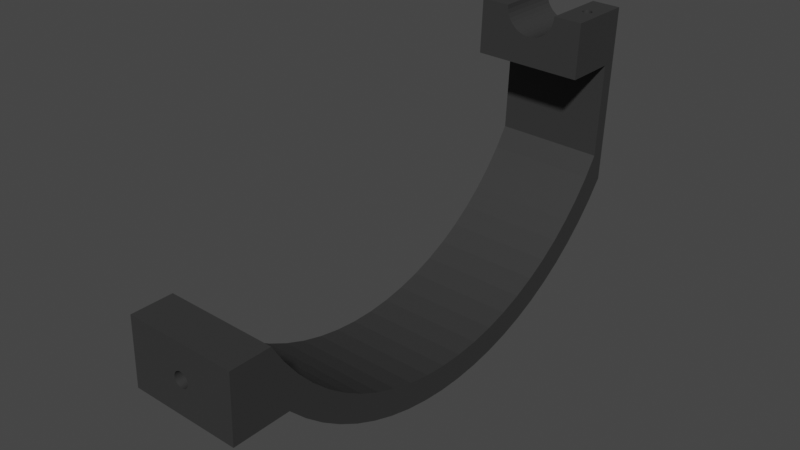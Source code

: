 # Source: arc_de_cercle.blend  (saved by Blender 3.1.7; exported with 4.5.12 LTS)
import bpy
from mathutils import Matrix  # noqa: F401  (used for matrix-valued properties, if any)

bpy.ops.wm.read_factory_settings(use_empty=True)
scene = bpy.context.scene
scene.name = 'Scene'

# ---- collections
col_collection = bpy.data.collections.new('Collection'); scene.collection.children.link(col_collection)

# ---- materials (node trees are filled in below, after node groups)
mat_material_001 = bpy.data.materials.new('Material.001')
mat_material_001.use_transparent_shadow = False

# ---- material node trees
mat_material_001.use_nodes = True; mat_material_001.node_tree.nodes.clear()
_N = mat_material_001.node_tree.nodes; _L = mat_material_001.node_tree.links
n0 = _N.new('ShaderNodeBsdfPrincipled'); n0.name = 'Principled BSDF'; n0.location = (10, 300)
n0.distribution = 'GGX'
n0.subsurface_method = 'RANDOM_WALK_SKIN'
n0.inputs[0].default_value = (0.03522, 0.03522, 0.03522, 1.0)
n0.inputs[3].default_value = 1.45
n0.inputs[27].default_value = (0.0, 0.0, 0.0, 1.0)
n0.inputs[28].default_value = 1.0
n1 = _N.new('ShaderNodeOutputMaterial'); n1.name = 'Material Output'; n1.location = (300, 300)
_L.new(n0.outputs[0], n1.inputs[0])
n1.is_active_output = True

# ---- world
world_world = bpy.data.worlds.new('World'); scene.world = world_world
world_world.use_nodes = True; world_world.node_tree.nodes.clear()
_N = world_world.node_tree.nodes; _L = world_world.node_tree.links
n0 = _N.new('ShaderNodeOutputWorld'); n0.name = 'World Output'; n0.location = (300, 300)
n1 = _N.new('ShaderNodeBackground'); n1.name = 'Background'; n1.location = (10, 300)
n1.inputs[0].default_value = (0.05088, 0.05088, 0.05088, 1.0)
_L.new(n1.outputs[0], n0.inputs[0])
n0.is_active_output = True
world_world.color = (0.05088, 0.05088, 0.05088)
world_world.use_sun_shadow = False
world_world.sun_shadow_jitter_overblur = 0.0

# ---- meshes
me_assem1___arrc_de_cercle_1 = bpy.data.meshes.new('Assem1 - arrc_de_cercle-1')
me_assem1___arrc_de_cercle_1.from_pydata([(17.55, 71.37, 46.5), (17.32, 71.18, 46.51), (21.59, 60.13, 46.36), (17.06, 71.04, 46.52), (14.72, 73.29, 46.6), (14.85, 73.55, 46.59), (11.1, 85.13, 46.72), (16.78, 70.94, 46.53), (16.49, 70.89, 46.54), (11.1, 60.13, 46.72), (16.2, 70.89, 46.55), (15.9, 70.94, 46.56), (15.49, 74.16, 46.57), (15.76, 74.28, 46.56), (16.05, 74.36, 46.55), (21.59, 85.13, 46.36), (16.34, 74.38, 46.54), (16.64, 74.36, 46.53), (16.93, 74.28, 46.52), (17.2, 74.16, 46.51), (17.44, 73.99, 46.5), (15.03, 73.79, 46.59), (15.25, 73.99, 46.58), (15.62, 71.04, 46.57), (15.36, 71.18, 46.58), (15.13, 71.37, 46.58), (17.66, 73.79, 46.5), (17.83, 73.55, 46.49), (17.97, 73.29, 46.49), (18.02, 72.12, 46.49), (17.91, 71.85, 46.49), (17.75, 71.59, 46.49), (14.94, 71.59, 46.59), (14.78, 71.85, 46.6), (14.67, 72.12, 46.6), (14.61, 72.41, 46.6), (14.6, 72.71, 46.6), (14.63, 73.0, 46.6), (18.05, 73.0, 46.48), (18.09, 72.71, 46.48), (18.08, 72.41, 46.48), (0.8612, -80.33, -15.14), (0.4079, -80.4, -15.03), (19.71, -84.87, -8.605), (-0.05028, -80.44, -14.95), (-20.27, -84.87, -7.237), (-0.5183, -80.46, -14.92), (-0.9887, -80.44, -14.92), (-2.36, -80.24, -15.17), (-20.52, -80.22, -14.57), (-1.91, -80.33, -15.05), (-1.45, -80.4, -14.96), (4.073, -78.58, -17.69), (3.544, -79.13, -16.92), (19.46, -80.22, -15.94), (4.464, -77.95, -18.54), (4.494, -75.02, -22.2), (4.722, -75.77, -21.3), (19.22, -74.92, -22.82), (4.793, -76.53, -20.37), (4.707, -77.26, -19.44), (2.893, -79.6, -16.25), (2.532, -79.79, -15.97), (2.139, -79.97, -15.71), (1.765, -80.1, -15.5), (1.372, -80.22, -15.32), (1.303, -80.24, -15.29), (-5.238, -73.58, -23.53), (-4.646, -72.96, -24.25), (-20.97, -69.01, -27.82), (-3.94, -72.43, -24.86), (-2.721, -71.85, -25.53), (-2.274, -71.72, -25.69), (-1.824, -71.63, -25.8), (-1.36, -71.57, -25.87), (-3.555, -72.2, -25.12), (-3.142, -72.01, -25.34), (-0.892, -71.55, -25.91), (-0.4277, -71.57, -25.91), (19.0, -69.01, -29.19), (0.03743, -71.63, -25.86), (0.4966, -71.72, -25.78), (0.9523, -71.85, -25.66), (1.386, -72.01, -25.5), (1.816, -72.21, -25.3), (2.216, -72.43, -25.07), (2.961, -72.96, -24.51), (3.601, -73.58, -23.83), (4.117, -74.28, -23.06), (4.454, -74.92, -22.31), (-2.838, -80.1, -15.34), (-3.223, -79.97, -15.52), (-3.631, -79.79, -15.76), (-4.013, -79.6, -16.02), (-4.708, -79.13, -16.64), (-5.288, -78.58, -17.37), (-5.737, -77.95, -18.19), (-6.04, -77.26, -19.07), (-20.75, -74.92, -21.45), (-6.19, -76.53, -19.99), (-6.183, -75.77, -20.93), (-6.017, -75.02, -21.84), (-5.699, -74.28, -22.72), (-21.17, -62.55, -33.62), (18.81, -62.55, -34.99), (-21.35, -55.59, -38.81), (18.63, -55.59, -40.18), (-21.5, -48.17, -43.34), (18.47, -48.17, -44.71), (-21.63, -40.38, -47.17), (18.34, -40.38, -48.54), (-21.74, -32.27, -50.28), (18.24, -32.27, -51.65), (-21.82, -23.9, -52.63), (18.16, -23.9, -54.0), (-21.88, -15.36, -54.21), (18.1, -15.36, -55.58), (-21.9, -6.711, -55.01), (18.07, -6.711, -56.37), (-21.9, 1.977, -55.01), (18.07, 1.977, -56.37), (-21.88, 10.63, -54.21), (18.1, 10.63, -55.58), (-21.82, 19.17, -52.63), (18.16, 19.17, -54.0), (-21.74, 27.53, -50.28), (18.24, 27.53, -51.65), (-21.63, 35.64, -47.17), (18.34, 35.64, -48.54), (-21.5, 43.44, -43.34), (18.47, 43.44, -44.71), (-21.35, 50.85, -38.81), (18.63, 50.85, -40.18), (-21.17, 57.82, -33.62), (18.81, 57.82, -34.99), (-20.97, 64.28, -27.82), (19.0, 64.28, -29.19), (-20.75, 70.19, -21.45), (19.22, 70.19, -22.82), (-20.52, 75.48, -14.57), (19.46, 75.48, -15.94), (-20.27, 80.13, -7.237), (19.71, 80.13, -8.605), (-19.07, 80.13, 27.74), (20.91, 80.13, 26.37), (-15.57, 72.71, 27.62), (-15.57, 72.63, 27.62), (-15.5, 72.12, 27.62), (-15.38, 71.85, 27.62), (-19.07, 60.13, 27.74), (-15.23, 71.59, 27.61), (-13.97, 70.89, 27.57), (-14.26, 70.94, 27.58), (-14.54, 71.04, 27.59), (-15.56, 72.41, 27.62), (-15.03, 71.37, 27.6), (-14.8, 71.18, 27.6), (-14.68, 74.16, 27.59), (-14.92, 73.99, 27.6), (-15.14, 73.79, 27.61), (-15.31, 73.55, 27.61), (14.68, 71.18, 26.59), (14.94, 71.04, 26.58), (20.91, 60.13, 26.37), (-12.97, 74.16, 27.53), (-15.45, 73.29, 27.62), (-15.53, 73.0, 27.62), (-12.26, 71.85, 27.51), (14.1, 71.85, 26.61), (14.25, 71.59, 26.6), (15.22, 70.94, 26.57), (15.51, 70.89, 26.56), (15.81, 70.89, 26.55), (-13.24, 74.28, 27.54), (-13.53, 74.36, 27.55), (-13.82, 74.38, 27.56), (-14.12, 74.36, 27.57), (-14.41, 74.28, 27.58), (-13.67, 70.89, 27.56), (-13.38, 70.94, 27.55), (-13.1, 71.04, 27.54), (-12.84, 71.18, 27.53), (-12.61, 71.37, 27.52), (-12.42, 71.59, 27.52), (14.45, 71.37, 26.6), (16.1, 70.94, 26.54), (16.38, 71.04, 26.53), (16.64, 71.18, 26.52), (13.91, 72.63, 26.61), (13.92, 72.41, 26.61), (13.99, 72.12, 26.61), (16.76, 73.99, 26.52), (16.51, 74.16, 26.52), (14.81, 74.16, 26.58), (14.56, 73.99, 26.59), (-12.51, 73.79, 27.52), (14.35, 73.79, 26.6), (14.17, 73.55, 26.61), (16.97, 73.79, 26.51), (16.24, 74.28, 26.53), (15.96, 74.36, 26.54), (15.66, 74.38, 26.55), (-12.72, 73.99, 27.53), (15.08, 74.28, 26.57), (15.36, 74.36, 26.56), (14.04, 73.29, 26.61), (13.95, 73.0, 26.61), (-12.33, 73.55, 27.51), (-12.2, 73.29, 27.51), (17.37, 73.0, 26.5), (17.28, 73.29, 26.5), (17.15, 73.55, 26.5), (16.87, 71.37, 26.51), (17.07, 71.59, 26.51), (17.22, 71.85, 26.5), (-12.15, 72.12, 27.51), (-12.09, 72.41, 27.5), (13.91, 72.71, 26.61), (-12.08, 72.71, 27.5), (-12.11, 73.0, 27.5), (17.33, 72.12, 26.5), (17.39, 72.41, 26.49), (17.41, 72.71, 26.49), (-7.816, 60.13, 45.8), (-7.892, 60.13, 47.37), (-18.39, 60.13, 47.73), (7.794, 60.13, 39.84), (6.523, 60.13, 38.92), (-1.043, 60.13, 37.92), (-2.509, 60.13, 38.48), (-3.863, 60.13, 39.28), (-5.067, 60.13, 40.28), (8.895, 60.13, 40.96), (10.91, 60.13, 45.16), (10.48, 60.13, 43.66), (9.798, 60.13, 42.24), (2.063, 60.13, 37.56), (0.4946, 60.13, 37.61), (5.119, 60.13, 38.22), (3.618, 60.13, 37.76), (-6.09, 60.13, 41.47), (-6.902, 60.13, 42.81), (-7.483, 60.13, 44.27), (-14.24, 73.99, 47.59), (-13.99, 74.16, 47.58), (-18.39, 85.13, 47.73), (-12.84, 74.36, 47.54), (-12.56, 74.28, 47.53), (-7.892, 85.13, 47.37), (-12.29, 74.16, 47.52), (-12.04, 73.99, 47.51), (-11.47, 72.12, 47.49), (-11.58, 71.85, 47.5), (-11.73, 71.59, 47.5), (-12.42, 71.04, 47.53), (-12.7, 70.94, 47.54), (-12.99, 70.89, 47.55), (-13.29, 70.89, 47.56), (-13.58, 70.94, 47.57), (-13.72, 74.28, 47.57), (-13.43, 74.36, 47.56), (-13.14, 74.38, 47.55), (-11.83, 73.79, 47.51), (-11.65, 73.55, 47.5), (-11.52, 73.29, 47.5), (-11.93, 71.37, 47.51), (-12.16, 71.18, 47.52), (-14.76, 73.29, 47.61), (-14.63, 73.55, 47.6), (-14.45, 73.79, 47.6), (-13.86, 71.04, 47.58), (-14.12, 71.18, 47.59), (-14.35, 71.37, 47.59), (-14.55, 71.59, 47.6), (-14.7, 71.85, 47.61), (-14.81, 72.12, 47.61), (-11.43, 73.0, 47.49), (-11.39, 72.71, 47.49), (-11.4, 72.41, 47.49), (-14.87, 72.41, 47.61), (-14.89, 72.71, 47.61), (-14.85, 73.0, 47.61), (10.91, 85.13, 45.16), (10.48, 85.13, 43.66), (-7.816, 85.13, 45.8), (-2.509, 85.13, 38.48), (-20.64, 85.13, -18.17), (-3.863, 85.13, 39.28), (-5.067, 85.13, 40.28), (-1.043, 85.13, 37.92), (0.4946, 85.13, 37.61), (19.34, 85.13, -19.54), (2.063, 85.13, 37.56), (3.618, 85.13, 37.76), (5.119, 85.13, 38.22), (6.523, 85.13, 38.92), (-7.483, 85.13, 44.27), (-6.902, 85.13, 42.81), (-6.09, 85.13, 41.47), (7.794, 85.13, 39.84), (8.895, 85.13, 40.96), (9.798, 85.13, 42.24), (19.09, 79.85, -26.81), (-20.89, 79.85, -25.44), (18.85, 73.96, -33.6), (-21.12, 73.96, -32.23), (18.64, 67.51, -39.86), (-21.34, 67.51, -38.49), (18.45, 60.54, -45.55), (-21.53, 60.54, -44.18), (18.27, 53.12, -50.62), (-21.71, 53.12, -49.25), (18.12, 45.29, -55.04), (-21.86, 45.29, -53.67), (17.99, 37.11, -58.77), (-21.98, 37.11, -57.4), (17.89, 28.64, -61.79), (-22.09, 28.64, -60.42), (17.81, 19.94, -64.07), (-22.17, 19.94, -62.7), (17.76, 11.08, -65.6), (-22.22, 11.08, -64.23), (17.73, 2.125, -66.37), (-22.24, 2.125, -65.0), (17.73, -6.867, -66.37), (-22.24, -6.867, -65.0), (17.76, -15.83, -65.6), (-22.22, -15.83, -64.23), (17.81, -24.69, -64.07), (-22.17, -24.69, -62.7), (17.89, -33.38, -61.78), (-22.09, -33.38, -60.42), (17.99, -41.85, -58.76), (-21.98, -41.85, -57.4), (18.12, -50.03, -55.03), (-21.86, -50.03, -53.66), (18.27, -57.86, -50.61), (-21.7, -57.86, -49.24), (18.45, -65.29, -45.54), (-21.53, -65.29, -44.17), (18.64, -72.25, -39.85), (-21.34, -72.25, -38.48), (18.85, -78.7, -33.59), (-21.12, -78.7, -32.22), (-21.12, -99.87, -32.22), (18.85, -99.87, -33.59), (-3.373, -99.87, -19.74), (-3.222, -99.87, -19.3), (-20.27, -99.87, -7.237), (-2.997, -99.87, -18.89), (19.71, -99.87, -8.605), (2.043, -99.87, -20.39), (2.008, -99.87, -20.86), (1.894, -99.87, -21.31), (1.705, -99.87, -21.73), (1.447, -99.87, -22.12), (-2.707, -99.87, -18.53), (-2.36, -99.87, -18.22), (-1.965, -99.87, -17.97), (-0.6124, -99.87, -17.67), (-1.078, -99.87, -17.69), (-1.533, -99.87, -17.79), (-0.1493, -99.87, -17.72), (0.2978, -99.87, -17.85), (0.716, -99.87, -18.06), (1.127, -99.87, -22.46), (0.7546, -99.87, -22.74), (0.3399, -99.87, -22.96), (1.093, -99.87, -18.33), (1.419, -99.87, -18.67), (1.683, -99.87, -19.05), (1.879, -99.87, -19.48), (2.0, -99.87, -19.93), (-1.49, -99.87, -23.05), (-1.924, -99.87, -22.88), (-3.445, -99.87, -20.67), (-3.448, -99.87, -20.2), (-0.1049, -99.87, -23.1), (-0.5671, -99.87, -23.16), (-1.033, -99.87, -23.14), (-2.323, -99.87, -22.64), (-2.676, -99.87, -22.33), (-2.972, -99.87, -21.97), (-3.203, -99.87, -21.57), (-3.362, -99.87, -21.13), (-0.6124, -84.87, -17.67), (-1.078, -84.87, -17.69), (-1.533, -84.87, -17.79), (-1.965, -84.87, -17.97), (-2.36, -84.87, -18.22), (-2.707, -84.87, -18.53), (-2.997, -84.87, -18.89), (-3.222, -84.87, -19.3), (-3.373, -84.87, -19.74), (-3.448, -84.87, -20.2), (-3.445, -84.87, -20.67), (-3.362, -84.87, -21.13), (-3.203, -84.87, -21.57), (-2.972, -84.87, -21.97), (-2.676, -84.87, -22.33), (-2.323, -84.87, -22.64), (-1.924, -84.87, -22.88), (-1.49, -84.87, -23.05), (-1.033, -84.87, -23.14), (-0.5671, -84.87, -23.16), (-0.1049, -84.87, -23.1), (0.3399, -84.87, -22.96), (0.7546, -84.87, -22.74), (1.127, -84.87, -22.46), (1.447, -84.87, -22.12), (1.705, -84.87, -21.73), (1.894, -84.87, -21.31), (2.008, -84.87, -20.86), (2.043, -84.87, -20.39), (2.0, -84.87, -19.93), (1.879, -84.87, -19.48), (1.683, -84.87, -19.05), (1.419, -84.87, -18.67), (1.093, -84.87, -18.33), (0.716, -84.87, -18.06), (0.2978, -84.87, -17.85), (-0.1493, -84.87, -17.72), (-1.45, -84.87, -14.96), (-0.5183, -84.87, -14.92), (0.4079, -84.87, -15.03), (1.302, -84.87, -15.29), (2.139, -84.87, -15.71), (2.893, -84.87, -16.25), (3.544, -84.87, -16.92), (4.073, -84.87, -17.69), (4.464, -84.87, -18.54), (4.707, -84.87, -19.44), (4.793, -84.87, -20.37), (4.722, -84.87, -21.3), (4.494, -84.87, -22.2), (4.117, -84.87, -23.06), (3.601, -84.87, -23.83), (2.961, -84.87, -24.51), (2.216, -84.87, -25.07), (1.386, -84.87, -25.5), (0.4966, -84.87, -25.78), (-0.4277, -84.87, -25.91), (-1.36, -84.87, -25.87), (-2.274, -84.87, -25.69), (-3.142, -84.87, -25.34), (-3.94, -84.87, -24.86), (-4.646, -84.87, -24.25), (-5.238, -84.87, -23.53), (-5.699, -84.87, -22.72), (-6.017, -84.87, -21.84), (-6.183, -84.87, -20.93), (-6.19, -84.87, -19.99), (-6.04, -84.87, -19.07), (-5.737, -84.87, -18.19), (-5.288, -84.87, -17.37), (-4.708, -84.87, -16.64), (-4.013, -84.87, -16.02), (-3.223, -84.87, -15.52), (-2.36, -84.87, -15.17)], [], [(0, 1, 2), (2, 1, 3), (4, 5, 6), (3, 7, 2), (2, 7, 8), (2, 8, 9), (9, 8, 10), (9, 10, 11), (12, 13, 6), (6, 13, 14), (6, 14, 15), (15, 14, 16), (15, 16, 17), (17, 18, 15), (15, 18, 19), (15, 19, 20), (5, 21, 6), (6, 21, 22), (6, 22, 12), (11, 23, 9), (9, 23, 24), (9, 24, 25), (20, 26, 15), (15, 26, 27), (15, 27, 28), (29, 30, 2), (2, 30, 31), (2, 31, 0), (25, 32, 9), (9, 32, 33), (9, 33, 34), (34, 35, 9), (9, 35, 36), (9, 36, 6), (6, 36, 37), (6, 37, 4), (28, 38, 15), (15, 38, 39), (15, 39, 2), (2, 39, 40), (2, 40, 29), (41, 42, 43), (43, 42, 44), (43, 44, 45), (45, 44, 46), (45, 46, 47), (48, 49, 50), (50, 49, 45), (50, 45, 51), (51, 45, 47), (52, 53, 54), (52, 54, 55), (56, 57, 58), (58, 57, 59), (58, 59, 54), (54, 59, 60), (54, 60, 55), (53, 61, 54), (54, 61, 62), (54, 62, 63), (63, 64, 54), (54, 64, 65), (54, 65, 43), (43, 65, 66), (43, 66, 41), (67, 68, 69), (69, 68, 70), (71, 72, 69), (69, 72, 73), (69, 73, 74), (70, 75, 69), (69, 75, 76), (69, 76, 71), (77, 78, 79), (79, 78, 80), (80, 81, 79), (79, 81, 82), (79, 82, 83), (83, 84, 79), (79, 84, 85), (79, 85, 86), (86, 87, 79), (79, 87, 88), (79, 88, 58), (58, 88, 89), (58, 89, 56), (48, 90, 49), (49, 90, 91), (49, 91, 92), (92, 93, 49), (49, 93, 94), (49, 94, 95), (95, 96, 49), (49, 96, 97), (49, 97, 98), (98, 97, 99), (99, 100, 98), (98, 100, 101), (98, 101, 69), (69, 101, 102), (69, 102, 67), (74, 77, 69), (69, 77, 79), (69, 79, 103), (103, 79, 104), (103, 104, 105), (105, 104, 106), (105, 106, 107), (107, 106, 108), (107, 108, 109), (109, 108, 110), (109, 110, 111), (111, 110, 112), (111, 112, 113), (113, 112, 114), (113, 114, 115), (115, 114, 116), (115, 116, 117), (117, 116, 118), (117, 118, 119), (119, 118, 120), (119, 120, 121), (121, 120, 122), (121, 122, 123), (123, 122, 124), (123, 124, 125), (125, 124, 126), (125, 126, 127), (127, 126, 128), (127, 128, 129), (129, 128, 130), (129, 130, 131), (131, 130, 132), (131, 132, 133), (133, 132, 134), (133, 134, 135), (135, 134, 136), (135, 136, 137), (137, 136, 138), (137, 138, 139), (139, 138, 140), (139, 140, 141), (141, 140, 142), (143, 141, 144), (144, 141, 142), (145, 146, 143), (147, 148, 149), (149, 148, 150), (151, 149, 152), (152, 149, 153), (143, 146, 149), (149, 146, 154), (149, 154, 147), (150, 155, 149), (149, 155, 156), (149, 156, 153), (157, 158, 143), (143, 158, 159), (143, 159, 160), (161, 162, 163), (143, 144, 164), (160, 165, 143), (143, 165, 166), (143, 166, 145), (167, 168, 169), (162, 170, 163), (163, 170, 171), (163, 171, 172), (164, 173, 143), (143, 173, 174), (143, 174, 175), (175, 176, 143), (143, 176, 177), (143, 177, 157), (151, 178, 149), (149, 178, 179), (149, 179, 163), (163, 179, 180), (163, 180, 161), (161, 180, 181), (161, 181, 182), (182, 183, 161), (161, 183, 167), (161, 167, 184), (184, 167, 169), (172, 185, 163), (163, 185, 186), (163, 186, 187), (188, 189, 167), (167, 189, 190), (167, 190, 168), (191, 192, 144), (193, 194, 195), (195, 194, 196), (195, 196, 197), (191, 144, 198), (192, 199, 144), (144, 199, 200), (144, 200, 201), (195, 202, 193), (193, 202, 164), (193, 164, 203), (203, 164, 144), (203, 144, 204), (204, 144, 201), (197, 205, 195), (195, 205, 206), (195, 206, 207), (207, 206, 208), (209, 210, 144), (144, 210, 211), (144, 211, 198), (187, 212, 163), (163, 212, 213), (163, 213, 214), (167, 215, 188), (188, 215, 216), (188, 216, 217), (217, 216, 218), (217, 218, 206), (206, 218, 219), (206, 219, 208), (214, 220, 163), (163, 220, 221), (163, 221, 144), (144, 221, 222), (144, 222, 209), (223, 224, 225), (226, 227, 163), (228, 229, 149), (149, 229, 230), (149, 230, 231), (226, 163, 232), (9, 233, 2), (2, 233, 234), (2, 234, 163), (163, 234, 235), (163, 235, 232), (163, 236, 149), (149, 236, 237), (149, 237, 228), (227, 238, 163), (163, 238, 239), (163, 239, 236), (231, 240, 149), (149, 240, 241), (149, 241, 225), (225, 241, 242), (225, 242, 223), (243, 244, 245), (246, 247, 248), (248, 247, 249), (248, 249, 250), (251, 252, 224), (224, 252, 253), (254, 255, 224), (224, 255, 256), (224, 256, 225), (225, 256, 257), (225, 257, 258), (244, 259, 245), (245, 259, 260), (245, 260, 248), (248, 260, 261), (248, 261, 246), (250, 262, 248), (248, 262, 263), (248, 263, 264), (253, 265, 224), (224, 265, 266), (224, 266, 254), (267, 268, 245), (245, 268, 269), (245, 269, 243), (258, 270, 225), (225, 270, 271), (225, 271, 272), (272, 273, 225), (225, 273, 274), (225, 274, 275), (264, 276, 248), (248, 276, 277), (248, 277, 224), (224, 277, 278), (224, 278, 251), (275, 279, 225), (225, 279, 280), (225, 280, 245), (245, 280, 281), (245, 281, 267), (282, 6, 15), (282, 15, 283), (245, 248, 284), (285, 286, 287), (287, 286, 288), (285, 289, 286), (286, 289, 290), (286, 290, 291), (291, 290, 292), (292, 293, 291), (291, 293, 294), (291, 294, 295), (284, 296, 245), (245, 296, 297), (245, 297, 286), (286, 297, 298), (286, 298, 288), (295, 299, 291), (291, 299, 300), (291, 300, 15), (15, 300, 301), (15, 301, 283), (286, 291, 302), (286, 302, 303), (303, 302, 304), (303, 304, 305), (305, 304, 306), (305, 306, 307), (307, 306, 308), (307, 308, 309), (309, 308, 310), (309, 310, 311), (311, 310, 312), (311, 312, 313), (313, 312, 314), (313, 314, 315), (315, 314, 316), (315, 316, 317), (317, 316, 318), (317, 318, 319), (319, 318, 320), (319, 320, 321), (321, 320, 322), (321, 322, 323), (323, 322, 324), (323, 324, 325), (325, 324, 326), (325, 326, 327), (327, 326, 328), (327, 328, 329), (329, 328, 330), (329, 330, 331), (331, 330, 332), (331, 332, 333), (333, 332, 334), (333, 334, 335), (335, 334, 336), (335, 336, 337), (337, 336, 338), (337, 338, 339), (339, 338, 340), (339, 340, 341), (341, 340, 342), (341, 342, 343), (344, 343, 345), (345, 343, 342), (346, 347, 348), (348, 347, 349), (350, 351, 345), (345, 351, 352), (352, 353, 345), (345, 353, 354), (345, 354, 355), (349, 356, 348), (348, 356, 357), (348, 357, 358), (359, 350, 360), (360, 350, 348), (360, 348, 361), (361, 348, 358), (359, 362, 350), (350, 362, 363), (350, 363, 364), (355, 365, 345), (345, 365, 366), (345, 366, 367), (364, 368, 350), (350, 368, 369), (350, 369, 370), (370, 371, 350), (350, 371, 372), (350, 372, 351), (373, 374, 344), (344, 375, 348), (348, 375, 376), (348, 376, 346), (367, 377, 345), (345, 377, 378), (345, 378, 344), (344, 378, 379), (344, 379, 373), (374, 380, 344), (344, 380, 381), (344, 381, 382), (382, 383, 344), (344, 383, 384), (344, 384, 375), (45, 348, 43), (43, 348, 350), (143, 149, 225), (139, 141, 286), (286, 141, 143), (286, 143, 245), (245, 143, 225), (348, 45, 344), (344, 45, 49), (344, 49, 343), (49, 98, 343), (343, 98, 69), (343, 69, 341), (341, 69, 103), (341, 103, 339), (339, 103, 105), (139, 286, 137), (137, 286, 303), (137, 303, 135), (135, 303, 305), (135, 305, 133), (305, 307, 133), (133, 307, 309), (133, 309, 131), (131, 309, 311), (131, 311, 129), (129, 311, 313), (129, 313, 127), (127, 313, 315), (127, 315, 125), (125, 315, 317), (125, 317, 123), (123, 317, 319), (123, 319, 121), (121, 319, 321), (121, 321, 119), (119, 321, 323), (119, 323, 117), (117, 323, 325), (117, 325, 115), (115, 325, 327), (115, 327, 113), (113, 327, 329), (113, 329, 111), (111, 329, 331), (111, 331, 109), (109, 331, 333), (109, 333, 107), (107, 333, 335), (107, 335, 105), (105, 335, 337), (105, 337, 339), (2, 163, 15), (15, 163, 144), (15, 144, 291), (43, 350, 54), (54, 350, 345), (54, 345, 58), (58, 345, 342), (58, 342, 79), (79, 342, 104), (144, 142, 291), (291, 142, 140), (291, 140, 302), (302, 140, 138), (302, 138, 304), (304, 138, 136), (304, 136, 306), (306, 136, 134), (306, 134, 308), (308, 134, 132), (342, 340, 104), (104, 340, 338), (104, 338, 106), (106, 338, 336), (106, 336, 108), (108, 336, 334), (108, 334, 110), (110, 334, 332), (110, 332, 112), (112, 332, 330), (112, 330, 114), (114, 330, 328), (114, 328, 116), (116, 328, 326), (116, 326, 118), (118, 326, 324), (118, 324, 120), (120, 324, 322), (120, 322, 122), (122, 322, 320), (122, 320, 124), (124, 320, 318), (124, 318, 126), (126, 318, 316), (126, 316, 128), (128, 316, 314), (128, 314, 130), (130, 314, 312), (130, 312, 132), (132, 312, 310), (132, 310, 308), (9, 6, 233), (233, 6, 282), (233, 282, 234), (234, 282, 283), (234, 283, 235), (235, 283, 301), (235, 301, 232), (232, 301, 300), (232, 300, 226), (226, 300, 299), (226, 299, 227), (227, 299, 295), (227, 295, 238), (238, 295, 294), (238, 294, 239), (239, 294, 293), (239, 293, 236), (236, 293, 292), (236, 292, 237), (237, 292, 290), (237, 290, 228), (228, 290, 289), (228, 289, 229), (229, 289, 285), (229, 285, 230), (230, 285, 287), (230, 287, 231), (231, 287, 288), (231, 288, 240), (240, 288, 298), (240, 298, 241), (241, 298, 297), (241, 297, 242), (242, 297, 296), (242, 296, 223), (223, 296, 284), (223, 284, 224), (224, 284, 248), (385, 359, 386), (386, 359, 360), (386, 360, 387), (387, 360, 361), (387, 361, 388), (388, 361, 358), (388, 358, 389), (389, 358, 357), (389, 357, 390), (390, 357, 356), (390, 356, 391), (391, 356, 349), (391, 349, 392), (392, 349, 347), (392, 347, 393), (393, 347, 346), (393, 346, 394), (394, 346, 376), (394, 376, 395), (395, 376, 375), (395, 375, 396), (396, 375, 384), (396, 384, 397), (397, 384, 383), (397, 383, 398), (398, 383, 382), (398, 382, 399), (399, 382, 381), (399, 381, 400), (400, 381, 380), (400, 380, 401), (401, 380, 374), (401, 374, 402), (402, 374, 373), (402, 373, 403), (403, 373, 379), (403, 379, 404), (404, 379, 378), (404, 378, 405), (405, 378, 377), (405, 377, 406), (406, 377, 367), (406, 367, 407), (407, 367, 366), (407, 366, 408), (408, 366, 365), (408, 365, 409), (409, 365, 355), (409, 355, 410), (410, 355, 354), (410, 354, 411), (411, 354, 353), (411, 353, 412), (412, 353, 352), (412, 352, 413), (413, 352, 351), (413, 351, 414), (414, 351, 372), (414, 372, 415), (415, 372, 371), (415, 371, 416), (416, 371, 370), (416, 370, 417), (417, 370, 369), (417, 369, 418), (418, 369, 368), (418, 368, 419), (419, 368, 364), (419, 364, 420), (420, 364, 363), (420, 363, 421), (421, 363, 362), (421, 362, 385), (385, 362, 359), (386, 422, 385), (385, 422, 423), (385, 423, 421), (421, 423, 424), (421, 424, 420), (420, 424, 425), (420, 425, 419), (419, 425, 426), (419, 426, 418), (418, 426, 427), (418, 427, 417), (417, 427, 428), (417, 428, 416), (416, 428, 429), (416, 429, 415), (415, 429, 430), (415, 430, 414), (414, 430, 431), (414, 431, 413), (413, 431, 432), (413, 432, 412), (412, 432, 433), (412, 433, 411), (411, 433, 434), (411, 434, 410), (410, 434, 435), (410, 435, 409), (409, 435, 436), (409, 436, 408), (408, 436, 437), (408, 437, 407), (407, 437, 438), (407, 438, 406), (406, 438, 439), (406, 439, 405), (405, 439, 440), (405, 440, 404), (404, 440, 441), (404, 441, 403), (403, 441, 442), (403, 442, 402), (402, 442, 443), (402, 443, 401), (401, 443, 444), (401, 444, 400), (400, 444, 445), (400, 445, 399), (399, 445, 446), (399, 446, 398), (398, 446, 447), (398, 447, 397), (397, 447, 448), (397, 448, 396), (396, 448, 449), (396, 449, 395), (395, 449, 450), (395, 450, 394), (394, 450, 451), (394, 451, 393), (393, 451, 452), (393, 452, 392), (392, 452, 453), (392, 453, 391), (391, 453, 454), (391, 454, 390), (390, 454, 455), (390, 455, 389), (389, 455, 456), (389, 456, 388), (388, 456, 457), (388, 457, 387), (387, 457, 458), (387, 458, 386), (386, 458, 422), (64, 63, 426), (422, 458, 50), (457, 90, 458), (458, 90, 48), (458, 48, 50), (445, 68, 446), (446, 68, 67), (446, 67, 447), (447, 67, 102), (447, 102, 448), (448, 102, 101), (448, 101, 449), (449, 101, 100), (449, 100, 450), (450, 100, 99), (450, 99, 451), (451, 99, 97), (451, 97, 452), (452, 97, 96), (452, 96, 453), (453, 96, 95), (453, 95, 454), (454, 95, 94), (454, 94, 455), (455, 94, 93), (455, 93, 456), (456, 93, 92), (456, 92, 457), (457, 92, 91), (457, 91, 90), (444, 75, 445), (445, 75, 70), (445, 70, 68), (443, 71, 444), (444, 71, 76), (444, 76, 75), (442, 73, 443), (443, 73, 72), (443, 72, 71), (441, 77, 442), (442, 77, 74), (442, 74, 73), (440, 80, 441), (441, 80, 78), (441, 78, 77), (439, 82, 440), (440, 82, 81), (440, 81, 80), (435, 87, 436), (436, 87, 86), (436, 86, 437), (437, 86, 85), (437, 85, 438), (438, 85, 84), (438, 84, 439), (439, 84, 83), (439, 83, 82), (56, 89, 435), (435, 89, 88), (435, 88, 87), (435, 434, 56), (56, 434, 433), (56, 433, 57), (57, 433, 432), (57, 432, 59), (59, 432, 431), (59, 431, 60), (60, 431, 430), (60, 430, 55), (55, 430, 429), (55, 429, 52), (52, 429, 428), (52, 428, 53), (53, 428, 427), (53, 427, 61), (426, 63, 427), (427, 63, 62), (427, 62, 61), (425, 424, 42), (42, 41, 425), (425, 41, 66), (425, 66, 426), (426, 66, 65), (426, 65, 64), (50, 51, 422), (422, 51, 47), (422, 47, 423), (423, 47, 46), (423, 46, 424), (424, 46, 44), (424, 44, 42), (147, 154, 279), (279, 154, 146), (279, 146, 280), (280, 146, 145), (280, 145, 281), (281, 145, 166), (281, 166, 267), (267, 166, 165), (267, 165, 268), (268, 165, 160), (268, 160, 269), (269, 160, 159), (269, 159, 243), (243, 159, 158), (243, 158, 244), (244, 158, 157), (244, 157, 259), (259, 157, 177), (259, 177, 260), (260, 177, 176), (260, 176, 261), (261, 176, 175), (261, 175, 246), (246, 175, 174), (246, 174, 247), (247, 174, 173), (247, 173, 249), (249, 173, 164), (249, 164, 250), (250, 164, 202), (250, 202, 262), (262, 202, 195), (262, 195, 263), (263, 195, 207), (263, 207, 264), (264, 207, 208), (264, 208, 276), (276, 208, 219), (276, 219, 277), (277, 219, 218), (277, 218, 278), (278, 218, 216), (278, 216, 251), (251, 216, 215), (251, 215, 252), (252, 215, 167), (252, 167, 253), (253, 167, 183), (253, 183, 265), (265, 183, 182), (265, 182, 266), (266, 182, 181), (266, 181, 254), (254, 181, 180), (254, 180, 255), (255, 180, 179), (255, 179, 256), (256, 179, 178), (256, 178, 257), (257, 178, 151), (257, 151, 258), (258, 151, 152), (258, 152, 270), (270, 152, 153), (270, 153, 271), (271, 153, 156), (271, 156, 272), (272, 156, 155), (272, 155, 273), (273, 155, 150), (273, 150, 274), (274, 150, 148), (274, 148, 275), (275, 148, 147), (275, 147, 279), (190, 189, 35), (35, 189, 188), (35, 188, 36), (36, 188, 217), (36, 217, 37), (37, 217, 206), (37, 206, 4), (4, 206, 205), (4, 205, 5), (5, 205, 197), (5, 197, 21), (21, 197, 196), (21, 196, 22), (22, 196, 194), (22, 194, 12), (12, 194, 193), (12, 193, 13), (13, 193, 203), (13, 203, 14), (14, 203, 204), (14, 204, 16), (16, 204, 201), (16, 201, 17), (17, 201, 200), (17, 200, 18), (18, 200, 199), (18, 199, 19), (19, 199, 192), (19, 192, 20), (20, 192, 191), (20, 191, 26), (26, 191, 198), (26, 198, 27), (27, 198, 211), (27, 211, 28), (28, 211, 210), (28, 210, 38), (38, 210, 209), (38, 209, 39), (39, 209, 222), (39, 222, 40), (40, 222, 221), (40, 221, 29), (29, 221, 220), (29, 220, 30), (30, 220, 214), (30, 214, 31), (31, 214, 213), (31, 213, 0), (0, 213, 212), (0, 212, 1), (1, 212, 187), (1, 187, 3), (3, 187, 186), (3, 186, 7), (7, 186, 185), (7, 185, 8), (8, 185, 172), (8, 172, 10), (10, 172, 171), (10, 171, 11), (11, 171, 170), (11, 170, 23), (23, 170, 162), (23, 162, 24), (24, 162, 161), (24, 161, 25), (25, 161, 184), (25, 184, 32), (32, 184, 169), (32, 169, 33), (33, 169, 168), (33, 168, 34), (34, 168, 190), (34, 190, 35)])
me_assem1___arrc_de_cercle_1.materials.append(mat_material_001)
me_assem1___arrc_de_cercle_1.use_remesh_fix_poles = True
me_assem1___arrc_de_cercle_1.use_remesh_preserve_attributes = False
me_assem1___arrc_de_cercle_1.update()

# ---- objects
ob_assem1___arrc_de_cercle_1 = bpy.data.objects.new('Assem1 - arrc_de_cercle-1', me_assem1___arrc_de_cercle_1)

# ---- transforms, parenting, visibility, modifiers, constraints
ob_assem1___arrc_de_cercle_1.location = (-0.06151, -2.329, 67.91)

# ---- collection membership
col_collection.objects.link(ob_assem1___arrc_de_cercle_1)

# ---- scene / render settings (as saved in the file)
scene.frame_start = 1; scene.frame_end = 250; scene.frame_set(0)
scene.render.engine = 'BLENDER_EEVEE_NEXT'
scene.cycles.sampling_pattern = 'TABULATED_SOBOL'
scene.cycles.use_light_tree = False
scene.view_settings.view_transform = 'Filmic'
bpy.context.view_layer.update()

# ---- added for rendering (the .blend has no active camera and no usable light): camera, sun
cam_auto = bpy.data.cameras.new('AutoCamera')
cam_auto.lens = 50.0
cam_auto.sensor_width = 36.0
cam_auto.clip_end = 3600.43
ob_auto_camera = bpy.data.objects.new('AutoCamera', cam_auto)
scene.collection.objects.link(ob_auto_camera)
ob_auto_camera.location = (204.765, -255.88, 222.712)
ob_auto_camera.rotation_euler = (1.09748, -7.21219e-08, 0.694738)
scene.camera = ob_auto_camera
light_auto_sun = bpy.data.lights.new('AutoSun', 'SUN')
light_auto_sun.energy = 3.0
light_auto_sun.angle = 0.0523599
ob_auto_sun = bpy.data.objects.new('AutoSun', light_auto_sun)
scene.collection.objects.link(ob_auto_sun)
ob_auto_sun.rotation_euler = (0.872665, 0.174533, 0.523599)
bpy.context.view_layer.update()
